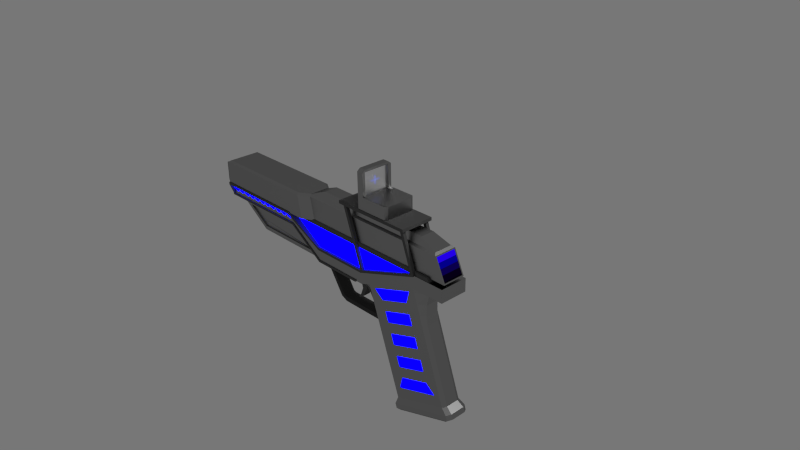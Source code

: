 # Source: Pistol.blend  (saved by Blender 2.78.0; exported with 4.5.12 LTS)
import bpy
from mathutils import Matrix  # noqa: F401  (used for matrix-valued properties, if any)

bpy.ops.wm.read_factory_settings(use_empty=True)
scene = bpy.context.scene
scene.name = 'Scene'

# ---- collections
col_collection_1 = bpy.data.collections.new('Collection 1'); scene.collection.children.link(col_collection_1)

# ---- materials (node trees are filled in below, after node groups)
mat_trigger = bpy.data.materials.new('Trigger')
mat_trigger.alpha_threshold = 0.0
mat_trigger.roughness = 0.5
mat_trigger_guard = bpy.data.materials.new('Trigger Guard')
mat_trigger_guard.alpha_threshold = 0.0
mat_trigger_guard.roughness = 0.5
mat_power_1 = bpy.data.materials.new('Power 1')
mat_power_1.alpha_threshold = 0.0
mat_power_1.roughness = 0.5
mat_power_2 = bpy.data.materials.new('Power 2')
mat_power_2.alpha_threshold = 0.0
mat_power_2.roughness = 0.5
mat_power_3 = bpy.data.materials.new('Power 3')
mat_power_3.alpha_threshold = 0.0
mat_power_3.roughness = 0.5
mat_power_4 = bpy.data.materials.new('Power 4')
mat_power_4.alpha_threshold = 0.0
mat_power_4.roughness = 0.5
mat_light = bpy.data.materials.new('Light')
mat_light.alpha_threshold = 0.0
mat_light.roughness = 0.5
mat_glow = bpy.data.materials.new('Glow')
mat_glow.alpha_threshold = 0.0
mat_glow.roughness = 0.5
mat_gunmetal = bpy.data.materials.new('GunMetal')
mat_gunmetal.alpha_threshold = 0.0
mat_gunmetal.roughness = 0.5
mat_glass_sight = bpy.data.materials.new('Glass Sight')
mat_glass_sight.alpha_threshold = 0.0
mat_glass_sight.roughness = 0.5
mat_material_008 = bpy.data.materials.new('Material.008')
mat_material_008.alpha_threshold = 0.0
mat_material_008.roughness = 0.5

# ---- material node trees
mat_trigger.use_nodes = True; mat_trigger.node_tree.nodes.clear()
_N = mat_trigger.node_tree.nodes; _L = mat_trigger.node_tree.links
n0 = _N.new('ShaderNodeOutputMaterial'); n0.name = 'Material Output'; n0.location = (300, 300)
n1 = _N.new('ShaderNodeBsdfDiffuse'); n1.name = 'Diffuse BSDF'; n1.location = (10, 300)
n1.inputs[0].default_value = (0.0985, 0.0985, 0.0985, 1.0)
_L.new(n1.outputs[0], n0.inputs[0])
n0.is_active_output = True
mat_trigger_guard.use_nodes = True; mat_trigger_guard.node_tree.nodes.clear()
_N = mat_trigger_guard.node_tree.nodes; _L = mat_trigger_guard.node_tree.links
n0 = _N.new('ShaderNodeOutputMaterial'); n0.name = 'Material Output'; n0.location = (300, 300)
n1 = _N.new('ShaderNodeBsdfDiffuse'); n1.name = 'Diffuse BSDF'; n1.location = (10, 300)
n1.inputs[0].default_value = (0.04955, 0.04955, 0.04955, 1.0)
_L.new(n1.outputs[0], n0.inputs[0])
n0.is_active_output = True
mat_power_1.use_nodes = True; mat_power_1.node_tree.nodes.clear()
_N = mat_power_1.node_tree.nodes; _L = mat_power_1.node_tree.links
n0 = _N.new('ShaderNodeOutputMaterial'); n0.name = 'Material Output'; n0.location = (300, 300)
n1 = _N.new('ShaderNodeEmission'); n1.name = 'Emission'; n1.location = (10, 300)
n1.inputs[0].default_value = (0.001559, 0.0, 0.007193, 1.0)
_L.new(n1.outputs[0], n0.inputs[0])
n0.is_active_output = True
mat_power_2.use_nodes = True; mat_power_2.node_tree.nodes.clear()
_N = mat_power_2.node_tree.nodes; _L = mat_power_2.node_tree.links
n0 = _N.new('ShaderNodeOutputMaterial'); n0.name = 'Material Output'; n0.location = (300, 300)
n1 = _N.new('ShaderNodeEmission'); n1.name = 'Emission'; n1.location = (10, 300)
n1.inputs[0].default_value = (0.003202, 0.0, 0.06998, 1.0)
_L.new(n1.outputs[0], n0.inputs[0])
n0.is_active_output = True
mat_power_3.use_nodes = True; mat_power_3.node_tree.nodes.clear()
_N = mat_power_3.node_tree.nodes; _L = mat_power_3.node_tree.links
n0 = _N.new('ShaderNodeOutputMaterial'); n0.name = 'Material Output'; n0.location = (300, 300)
n1 = _N.new('ShaderNodeEmission'); n1.name = 'Emission'; n1.location = (10, 300)
n1.inputs[0].default_value = (0.00085, 0.0, 0.2529, 1.0)
_L.new(n1.outputs[0], n0.inputs[0])
n0.is_active_output = True
mat_power_4.use_nodes = True; mat_power_4.node_tree.nodes.clear()
_N = mat_power_4.node_tree.nodes; _L = mat_power_4.node_tree.links
n0 = _N.new('ShaderNodeOutputMaterial'); n0.name = 'Material Output'; n0.location = (300, 300)
n1 = _N.new('ShaderNodeEmission'); n1.name = 'Emission'; n1.location = (10, 300)
n1.inputs[0].default_value = (0.0169, 0.0, 0.8, 1.0)
_L.new(n1.outputs[0], n0.inputs[0])
n0.is_active_output = True
mat_light.use_nodes = True; mat_light.node_tree.nodes.clear()
_N = mat_light.node_tree.nodes; _L = mat_light.node_tree.links
n0 = _N.new('ShaderNodeOutputMaterial'); n0.name = 'Material Output'; n0.location = (300, 300)
n1 = _N.new('ShaderNodeEmission'); n1.name = 'Emission'; n1.location = (10, 300)
n1.inputs[0].default_value = (0.8, 0.8, 0.8, 1.0)
n1.inputs[1].default_value = 10.0
_L.new(n1.outputs[0], n0.inputs[0])
n0.is_active_output = True
mat_glow.use_nodes = True; mat_glow.node_tree.nodes.clear()
_N = mat_glow.node_tree.nodes; _L = mat_glow.node_tree.links
n0 = _N.new('ShaderNodeOutputMaterial'); n0.name = 'Material Output'; n0.location = (300, 300)
n1 = _N.new('ShaderNodeEmission'); n1.name = 'Emission'; n1.location = (10, 300)
n1.inputs[0].default_value = (0.0002983, 0.0, 0.8, 1.0)
n1.inputs[1].default_value = 10.2
_L.new(n1.outputs[0], n0.inputs[0])
n0.is_active_output = True
mat_gunmetal.use_nodes = True; mat_gunmetal.node_tree.nodes.clear()
_N = mat_gunmetal.node_tree.nodes; _L = mat_gunmetal.node_tree.links
n0 = _N.new('ShaderNodeOutputMaterial'); n0.name = 'Material Output'; n0.location = (300, 300)
n1 = _N.new('ShaderNodeBsdfAnisotropic'); n1.name = 'Glossy BSDF'; n1.location = (10, 300)
n1.distribution = 'ASHIKHMIN_SHIRLEY'
n1.inputs[0].default_value = (0.3931, 0.3931, 0.3931, 1.0)
n1.inputs[1].default_value = 0.4201
_L.new(n1.outputs[0], n0.inputs[0])
n0.is_active_output = True
mat_glass_sight.use_nodes = True; mat_glass_sight.node_tree.nodes.clear()
_N = mat_glass_sight.node_tree.nodes; _L = mat_glass_sight.node_tree.links
n0 = _N.new('ShaderNodeOutputMaterial'); n0.name = 'Material Output'; n0.location = (300, 300)
n1 = _N.new('ShaderNodeBsdfGlass'); n1.name = 'Glass BSDF'; n1.location = (100, 300)
n1.distribution = 'BECKMANN'
n1.inputs[1].default_value = 0.378
n1.inputs[2].default_value = 1.45
_L.new(n1.outputs[0], n0.inputs[0])
n0.is_active_output = True
mat_material_008.use_nodes = True; mat_material_008.node_tree.nodes.clear()
_N = mat_material_008.node_tree.nodes; _L = mat_material_008.node_tree.links
n0 = _N.new('ShaderNodeOutputMaterial'); n0.name = 'Material Output'; n0.location = (300, 300)
n1 = _N.new('ShaderNodeEmission'); n1.name = 'Emission'; n1.location = (110, 300)
n1.inputs[0].default_value = (0.1719, 0.2111, 0.686, 1.0)
_L.new(n1.outputs[0], n0.inputs[0])
n0.is_active_output = True

# ---- world
world_world = bpy.data.worlds.new('World'); scene.world = world_world
world_world.color = (0.1845, 0.1845, 0.1845)
world_world.use_sun_shadow = False
world_world.sun_shadow_jitter_overblur = 0.0
world_world.cycles.sampling_method = 'NONE'
world_world.cycles.sample_map_resolution = 256

# ---- cameras
cam_camera = bpy.data.cameras.new('Camera')
cam_camera.clip_end = 100.0
cam_camera.lens = 35.0
cam_camera.sensor_width = 32.0
cam_camera.sensor_height = 18.0
cam_camera.ortho_scale = 7.314
cam_camera.dof.focus_distance = 0.0

# ---- lights
light_lamp = bpy.data.lights.new('Lamp', 'SUN')
light_lamp.transmission_factor = 0.0
light_lamp.cutoff_distance = 30.0
light_lamp.angle = 0.1993
light_lamp.energy = 1.0
light_lamp.shadow_buffer_clip_start = 1.001
light_lamp.shadow_soft_size = 0.1
light_lamp.shadow_cascade_max_distance = 1000.0
light_lamp.cycles.use_multiple_importance_sampling = False

# ---- meshes
me_cube = bpy.data.meshes.new('Cube')
me_cube.from_pydata([(-1.0, -0.8811, -0.8811), (-1.0, -0.8811, 0.8811), (-1.0, 0.8811, -0.8811), (-1.0, 0.8811, 0.8811), (1.0, -0.8346, -0.8346), (1.0, -0.8346, 0.8346), (1.0, 0.8346, -0.8346), (1.0, 0.8346, 0.8346), (-1.0, -0.9534, -0.9534), (-1.0, -0.9534, 0.9534), (-1.0, 0.9534, 0.9534), (-1.0, 0.9534, -0.9534), (1.0, 1.0, 1.0), (1.0, 1.0, -1.0), (1.0, -1.0, 1.0), (1.0, -1.0, -1.0), (-1.0, -1.0, -1.0), (-1.0, -1.0, 1.0), (-1.0, 1.0, 1.0), (-1.0, 1.0, -1.0), (-1.0, -0.8346, -0.8346), (-1.0, -0.8346, 0.8346), (-1.0, 0.8346, 0.8346), (-1.0, 0.8346, -0.8346)], [], [(23, 6, 7, 22), (18, 12, 13, 19), (23, 20, 4, 6), (14, 17, 16, 15), (16, 19, 13, 15), (14, 12, 18, 17), (1, 0, 8, 9), (3, 1, 9, 10), (2, 3, 10, 11), (0, 2, 11, 8), (7, 6, 13, 12), (5, 7, 12, 14), (4, 5, 14, 15), (6, 4, 15, 13), (21, 22, 7, 5), (20, 21, 5, 4), (9, 8, 16, 17), (10, 9, 17, 18), (11, 10, 18, 19), (8, 11, 19, 16), (0, 1, 21, 20), (1, 3, 22, 21), (3, 2, 23, 22), (2, 0, 20, 23)])
me_cube.materials.append(mat_trigger)
me_cube.use_remesh_preserve_volume = False
me_cube.use_remesh_preserve_attributes = False
me_cube.use_mirror_vertex_groups = False
me_cube.update()
me_cube_020 = bpy.data.meshes.new('Cube.020')
me_cube_020.from_pydata([(-2.098, -1.0, -1.398), (-1.0, -1.0, 1.0), (-2.098, 1.0, -1.398), (-1.0, 1.0, 1.0), (-1.089, -1.0, -1.757), (1.0, -1.0, 1.0), (-1.089, 1.0, -1.757), (1.0, 1.0, 1.0), (-0.9436, -1.0, 5.979), (-0.9436, 1.0, 5.979), (1.87, 1.0, 6.782), (1.87, -1.0, 6.782), (-3.122, -1.0, 9.305), (-3.122, 1.0, 9.305), (1.918, 1.0, 10.91), (1.918, -1.0, 10.91), (-10.61, -1.0, 13.71), (-10.61, 1.0, 13.71), (5.33, 1.0, 19.27), (5.33, -1.0, 19.27), (-19.24, -1.0, 14.03), (-19.24, 1.0, 14.03), (11.83, 1.0, 25.07), (11.83, -1.0, 25.07)], [], [(1, 3, 2, 0), (3, 7, 6, 2), (7, 5, 4, 6), (5, 1, 0, 4), (0, 2, 6, 4), (3, 1, 8, 9), (11, 10, 14, 15), (1, 5, 11, 8), (7, 3, 9, 10), (5, 7, 10, 11), (12, 15, 19, 16), (9, 8, 12, 13), (8, 11, 15, 12), (10, 9, 13, 14), (19, 18, 22, 23), (14, 13, 17, 18), (15, 14, 18, 19), (13, 12, 16, 17), (23, 22, 21, 20), (17, 16, 20, 21), (16, 19, 23, 20), (18, 17, 21, 22)])
me_cube_020.materials.append(mat_trigger)
me_cube_020.use_remesh_preserve_volume = False
me_cube_020.use_remesh_preserve_attributes = False
me_cube_020.use_mirror_vertex_groups = False
me_cube_020.update()
me_cube_019 = bpy.data.meshes.new('Cube.019')
me_cube_019.from_pydata([(-1.0, -1.0, -1.0), (-1.0, -1.0, 1.0), (-1.0, 1.0, -1.0), (-1.0, 1.0, 1.0), (1.0, -1.0, -1.0), (1.0, -1.0, 1.0), (1.0, 1.0, -1.0), (1.0, 1.0, 1.0), (-1.0, 1.0, -15.74), (-1.0, -1.0, -15.74), (1.0, 1.0, -15.74), (1.0, -1.0, -15.74), (0.6881, 1.0, -18.41), (0.6881, -1.0, -18.41), (1.764, 1.0, -16.73), (1.764, -1.0, -16.73), (20.63, 1.0, -31.14), (20.63, -1.0, -31.14), (21.71, 1.0, -29.45), (21.71, -1.0, -29.45)], [], [(1, 3, 2, 0), (3, 7, 6, 2), (7, 5, 4, 6), (5, 1, 0, 4), (2, 6, 10, 8), (5, 7, 3, 1), (11, 9, 13, 15), (4, 0, 9, 11), (6, 4, 11, 10), (0, 2, 8, 9), (14, 15, 19, 18), (8, 10, 14, 12), (10, 11, 15, 14), (9, 8, 12, 13), (17, 16, 18, 19), (13, 12, 16, 17), (15, 13, 17, 19), (12, 14, 18, 16)])
me_cube_019.materials.append(mat_trigger_guard)
me_cube_019.use_remesh_preserve_volume = False
me_cube_019.use_remesh_preserve_attributes = False
me_cube_019.use_mirror_vertex_groups = False
me_cube_019.update()
me_cube_018 = bpy.data.meshes.new('Cube.018')
me_cube_018.from_pydata([(-0.07236, -1.0, -1.0), (-0.07236, -1.0, 1.0), (-0.07236, 1.0, -1.0), (-0.07236, 1.0, 1.0), (1.0, -1.0, -1.0), (1.0, -1.0, 1.0), (1.0, 1.0, -1.0), (1.0, 1.0, 1.0)], [], [(1, 3, 2, 0), (3, 7, 6, 2), (7, 5, 4, 6), (5, 1, 0, 4), (0, 2, 6, 4), (5, 7, 3, 1)])
me_cube_018.materials.append(mat_power_1)
me_cube_018.use_remesh_preserve_volume = False
me_cube_018.use_remesh_preserve_attributes = False
me_cube_018.use_mirror_vertex_groups = False
me_cube_018.update()
me_cube_017 = bpy.data.meshes.new('Cube.017')
me_cube_017.from_pydata([(-1.0, -1.0, -1.0), (-1.0, -1.0, 1.0), (-1.0, 1.0, -1.0), (-1.0, 1.0, 1.0), (1.0, -1.0, -1.0), (1.0, -1.0, 1.0), (1.0, 1.0, -1.0), (1.0, 1.0, 1.0)], [], [(1, 3, 2, 0), (3, 7, 6, 2), (7, 5, 4, 6), (5, 1, 0, 4), (0, 2, 6, 4), (5, 7, 3, 1)])
me_cube_017.materials.append(mat_power_2)
me_cube_017.use_remesh_preserve_volume = False
me_cube_017.use_remesh_preserve_attributes = False
me_cube_017.use_mirror_vertex_groups = False
me_cube_017.update()
me_cube_015 = bpy.data.meshes.new('Cube.015')
me_cube_015.from_pydata([(-1.0, -1.0, -1.0), (-1.0, -1.0, 1.0), (-1.0, 1.0, -1.0), (-1.0, 1.0, 1.0), (1.0, -1.0, -1.0), (1.0, -1.0, 1.0), (1.0, 1.0, -1.0), (1.0, 1.0, 1.0)], [], [(1, 3, 2, 0), (3, 7, 6, 2), (7, 5, 4, 6), (5, 1, 0, 4), (0, 2, 6, 4), (5, 7, 3, 1)])
me_cube_015.materials.append(mat_power_3)
me_cube_015.use_remesh_preserve_volume = False
me_cube_015.use_remesh_preserve_attributes = False
me_cube_015.use_mirror_vertex_groups = False
me_cube_015.update()
me_cube_012 = bpy.data.meshes.new('Cube.012')
me_cube_012.from_pydata([(-1.0, -1.0, -1.0), (-1.0, -1.0, 1.0), (-1.0, 1.0, -1.0), (-1.0, 1.0, 1.0), (1.0, -1.0, -1.0), (1.0, -1.0, 1.0), (1.0, 1.0, -1.0), (1.0, 1.0, 1.0)], [], [(1, 3, 2, 0), (3, 7, 6, 2), (7, 5, 4, 6), (5, 1, 0, 4), (0, 2, 6, 4), (5, 7, 3, 1)])
me_cube_012.materials.append(mat_power_4)
me_cube_012.use_remesh_preserve_volume = False
me_cube_012.use_remesh_preserve_attributes = False
me_cube_012.use_mirror_vertex_groups = False
me_cube_012.update()
me_cube_011 = bpy.data.meshes.new('Cube.011')
me_cube_011.from_pydata([(-0.3441, -1.0, -0.2131), (-0.544, -1.0, 0.904), (-0.3441, 1.0, -0.2131), (-0.544, 1.0, 0.904), (-0.1435, -1.0, -0.1727), (-0.3434, -1.0, 0.9443), (-0.1435, 1.0, -0.1727), (-0.3434, 1.0, 0.9443)], [], [(1, 3, 2, 0), (3, 7, 6, 2), (7, 5, 4, 6), (5, 1, 0, 4), (0, 2, 6, 4), (5, 7, 3, 1)])
me_cube_011.materials.append(mat_light)
me_cube_011.use_remesh_preserve_volume = False
me_cube_011.use_remesh_preserve_attributes = False
me_cube_011.use_mirror_vertex_groups = False
me_cube_011.update()
me_cube_010 = bpy.data.meshes.new('Cube.010')
me_cube_010.from_pydata([(-1.0, -1.0, -1.0), (-0.9106, -0.9106, 1.879), (-1.0, 1.0, -1.0), (-0.9106, 0.9106, 1.879), (0.9217, -1.0, -1.0), (0.8323, -0.9106, 1.879), (0.9217, 1.0, -1.0), (0.8323, 0.9106, 1.879), (0.9714, 1.1, 1.55), (0.9714, 1.1, -1.0), (0.9714, -1.1, 1.55), (0.9714, -1.1, -1.0), (1.104, 1.1, 1.55), (1.133, 1.1, -1.0), (1.104, -1.1, 1.55), (1.133, -1.1, -1.0), (-1.0, -1.0, 1.55), (-1.0, 1.0, 1.55), (0.9217, 1.0, 1.55), (0.9217, -1.0, 1.55)], [], [(16, 17, 2, 0), (17, 18, 6, 2), (19, 4, 11, 10), (19, 16, 0, 4), (0, 2, 6, 4), (5, 7, 3, 1), (11, 9, 13, 15), (4, 6, 9, 11), (18, 19, 10, 8), (6, 18, 8, 9), (12, 14, 15, 13), (8, 10, 14, 12), (10, 11, 15, 14), (9, 8, 12, 13), (1, 3, 17, 16), (3, 7, 18, 17), (7, 5, 19, 18), (5, 1, 16, 19)])
me_cube_010.materials.append(mat_trigger)
me_cube_010.use_remesh_preserve_volume = False
me_cube_010.use_remesh_preserve_attributes = False
me_cube_010.use_mirror_vertex_groups = False
me_cube_010.update()
me_cube_009 = bpy.data.meshes.new('Cube.009')
me_cube_009.from_pydata([(-1.0, -1.0, -1.0), (-1.0, -1.0, 1.0), (-1.0, 1.0, -1.0), (-1.0, 1.0, 1.0), (1.0, -1.0, -1.0), (1.0, -1.0, 1.0), (1.0, 1.0, -1.0), (1.0, 1.0, 1.0)], [], [(1, 3, 2, 0), (3, 7, 6, 2), (7, 5, 4, 6), (5, 1, 0, 4), (0, 2, 6, 4), (5, 7, 3, 1)])
me_cube_009.materials.append(mat_trigger)
me_cube_009.use_remesh_preserve_volume = False
me_cube_009.use_remesh_preserve_attributes = False
me_cube_009.use_mirror_vertex_groups = False
me_cube_009.update()
me_cube_008 = bpy.data.meshes.new('Cube.008')
me_cube_008.from_pydata([(-15.42, -1.775, 0.2545), (-15.93, -2.262, 1.217), (-15.42, -1.445, 0.4216), (-15.93, -1.932, 1.384), (-15.09, -1.846, 0.3943), (-15.59, -2.333, 1.357), (-15.09, -1.516, 0.5614), (-15.59, -2.003, 1.524), (-16.0, -2.331, 1.354), (-16.0, -2.001, 1.521), (-15.66, -2.072, 1.585), (-15.66, -2.402, 1.493), (-14.29, -1.775, 0.2545), (-14.8, -2.262, 1.217), (-14.29, -1.445, 0.4216), (-14.8, -1.932, 1.384), (-13.96, -1.846, 0.3943), (-14.46, -2.333, 1.357), (-13.96, -1.516, 0.5614), (-14.46, -2.003, 1.524), (-14.87, -2.331, 1.354), (-14.87, -2.001, 1.521), (-14.53, -2.072, 1.585), (-14.53, -2.402, 1.493), (-13.1, -1.775, 0.2545), (-13.6, -2.262, 1.217), (-13.1, -1.445, 0.4216), (-13.6, -1.932, 1.384), (-12.76, -1.846, 0.3943), (-13.26, -2.333, 1.357), (-12.76, -1.516, 0.5614), (-13.26, -2.003, 1.524), (-13.67, -2.331, 1.354), (-13.67, -2.001, 1.521), (-13.34, -2.072, 1.585), (-13.34, -2.402, 1.493), (-11.93, -1.775, 0.2545), (-12.43, -2.262, 1.217), (-11.93, -1.445, 0.4216), (-12.43, -1.932, 1.384), (-11.59, -1.846, 0.3943), (-12.09, -2.333, 1.357), (-11.59, -1.516, 0.5614), (-12.09, -2.003, 1.524), (-12.5, -2.331, 1.354), (-12.5, -2.001, 1.521), (-12.17, -2.072, 1.585), (-12.17, -2.402, 1.493), (-10.79, -1.775, 0.2545), (-11.3, -2.262, 1.217), (-10.79, -1.445, 0.4216), (-11.3, -1.932, 1.384), (-10.46, -1.846, 0.3943), (-10.96, -2.333, 1.357), (-10.46, -1.516, 0.5614), (-10.96, -2.003, 1.524), (-11.37, -2.331, 1.354), (-11.37, -2.001, 1.521), (-11.04, -2.072, 1.585), (-11.04, -2.402, 1.493), (-9.598, -1.775, 0.2545), (-10.1, -2.262, 1.217), (-9.598, -1.445, 0.4216), (-10.1, -1.932, 1.384), (-9.263, -1.846, 0.3943), (-9.768, -2.333, 1.357), (-9.263, -1.516, 0.5614), (-9.768, -2.003, 1.524), (-10.17, -2.331, 1.354), (-10.17, -2.001, 1.521), (-9.839, -2.072, 1.585), (-9.839, -2.402, 1.493), (-8.48, -1.775, 0.2545), (-8.985, -2.262, 1.217), (-8.48, -1.445, 0.4216), (-8.985, -1.932, 1.384), (-8.145, -1.846, 0.3943), (-8.65, -2.333, 1.357), (-8.145, -1.516, 0.5614), (-8.65, -2.003, 1.524), (-9.056, -2.331, 1.354), (-9.056, -2.001, 1.521), (-8.721, -2.072, 1.585), (-8.721, -2.402, 1.493), (-7.349, -1.775, 0.2545), (-7.854, -2.262, 1.217), (-7.349, -1.445, 0.4216), (-7.854, -1.932, 1.384), (-7.014, -1.846, 0.3943), (-7.519, -2.333, 1.357), (-7.014, -1.516, 0.5614), (-7.519, -2.003, 1.524), (-7.925, -2.331, 1.354), (-7.925, -2.001, 1.521), (-7.59, -2.072, 1.585), (-7.59, -2.402, 1.493), (-6.153, -1.775, 0.2545), (-6.658, -2.262, 1.217), (-6.153, -1.445, 0.4216), (-6.658, -1.932, 1.384), (-5.818, -1.846, 0.3943), (-6.323, -2.333, 1.357), (-5.818, -1.516, 0.5614), (-6.323, -2.003, 1.524), (-6.729, -2.331, 1.354), (-6.729, -2.001, 1.521), (-6.394, -2.072, 1.585), (-6.394, -2.402, 1.493), (-4.983, -1.775, 0.2545), (-5.488, -2.262, 1.217), (-4.983, -1.445, 0.4216), (-5.488, -1.932, 1.384), (-4.648, -1.846, 0.3943), (-5.153, -2.333, 1.357), (-4.648, -1.516, 0.5614), (-5.153, -2.003, 1.524), (-5.559, -2.331, 1.354), (-5.559, -2.001, 1.521), (-5.224, -2.072, 1.585), (-5.224, -2.402, 1.493), (-3.852, -1.775, 0.2545), (-4.357, -2.262, 1.217), (-3.852, -1.445, 0.4216), (-4.357, -1.932, 1.384), (-3.517, -1.846, 0.3943), (-4.022, -2.333, 1.357), (-3.517, -1.516, 0.5614), (-4.022, -2.003, 1.524), (-4.428, -2.331, 1.354), (-4.428, -2.001, 1.521), (-4.093, -2.072, 1.585), (-4.093, -2.402, 1.493)], [], [(1, 3, 2, 0), (3, 7, 6, 2), (7, 5, 4, 6), (5, 1, 0, 4), (0, 2, 6, 4), (3, 1, 8, 9), (11, 10, 9, 8), (1, 5, 11, 8), (7, 3, 9, 10), (5, 7, 10, 11), (13, 15, 14, 12), (15, 19, 18, 14), (19, 17, 16, 18), (17, 13, 12, 16), (12, 14, 18, 16), (15, 13, 20, 21), (23, 22, 21, 20), (13, 17, 23, 20), (19, 15, 21, 22), (17, 19, 22, 23), (25, 27, 26, 24), (27, 31, 30, 26), (31, 29, 28, 30), (29, 25, 24, 28), (24, 26, 30, 28), (27, 25, 32, 33), (35, 34, 33, 32), (25, 29, 35, 32), (31, 27, 33, 34), (29, 31, 34, 35), (37, 39, 38, 36), (39, 43, 42, 38), (43, 41, 40, 42), (41, 37, 36, 40), (36, 38, 42, 40), (39, 37, 44, 45), (47, 46, 45, 44), (37, 41, 47, 44), (43, 39, 45, 46), (41, 43, 46, 47), (49, 51, 50, 48), (51, 55, 54, 50), (55, 53, 52, 54), (53, 49, 48, 52), (48, 50, 54, 52), (51, 49, 56, 57), (59, 58, 57, 56), (49, 53, 59, 56), (55, 51, 57, 58), (53, 55, 58, 59), (61, 63, 62, 60), (63, 67, 66, 62), (67, 65, 64, 66), (65, 61, 60, 64), (60, 62, 66, 64), (63, 61, 68, 69), (71, 70, 69, 68), (61, 65, 71, 68), (67, 63, 69, 70), (65, 67, 70, 71), (73, 75, 74, 72), (75, 79, 78, 74), (79, 77, 76, 78), (77, 73, 72, 76), (72, 74, 78, 76), (75, 73, 80, 81), (83, 82, 81, 80), (73, 77, 83, 80), (79, 75, 81, 82), (77, 79, 82, 83), (85, 87, 86, 84), (87, 91, 90, 86), (91, 89, 88, 90), (89, 85, 84, 88), (84, 86, 90, 88), (87, 85, 92, 93), (95, 94, 93, 92), (85, 89, 95, 92), (91, 87, 93, 94), (89, 91, 94, 95), (97, 99, 98, 96), (99, 103, 102, 98), (103, 101, 100, 102), (101, 97, 96, 100), (96, 98, 102, 100), (99, 97, 104, 105), (107, 106, 105, 104), (97, 101, 107, 104), (103, 99, 105, 106), (101, 103, 106, 107), (109, 111, 110, 108), (111, 115, 114, 110), (115, 113, 112, 114), (113, 109, 108, 112), (108, 110, 114, 112), (111, 109, 116, 117), (119, 118, 117, 116), (109, 113, 119, 116), (115, 111, 117, 118), (113, 115, 118, 119), (121, 123, 122, 120), (123, 127, 126, 122), (127, 125, 124, 126), (125, 121, 120, 124), (120, 122, 126, 124), (123, 121, 128, 129), (131, 130, 129, 128), (121, 125, 131, 128), (127, 123, 129, 130), (125, 127, 130, 131)])
me_cube_008.materials.append(mat_glow)
me_cube_008.use_remesh_preserve_volume = False
me_cube_008.use_remesh_preserve_attributes = False
me_cube_008.use_mirror_vertex_groups = False
me_cube_008.update()
me_cube_001 = bpy.data.meshes.new('Cube.001')
me_cube_001.from_pydata([(-17.47, -0.9064, -0.3353), (-17.47, -0.9064, 0.3353), (-17.47, 0.9064, -0.3353), (-17.47, 0.9064, 0.3353), (7.866, -0.8609, -0.873), (6.046, -0.5959, 1.771), (7.866, 0.8609, -0.873), (6.046, 0.5959, 1.771), (-4.812, 0.5959, 1.771), (-5.92, 1.0, -1.0), (-4.812, -0.5959, 1.771), (-5.92, -1.0, -1.0), (-6.885, 1.571, -1.0), (-7.3, -1.365, 1.147), (-7.3, 1.365, 1.147), (-6.885, -1.571, -1.0), (-17.18, -1.571, -1.0), (-16.97, -1.365, 1.147), (-16.97, 1.365, 1.147), (-17.18, 1.571, -1.0), (-17.57, -1.419, -0.8479), (-17.57, -1.419, 0.8479), (-17.57, 1.419, 0.8479), (-17.57, 1.419, -0.8479), (-17.57, -0.9986, -0.4275), (-17.57, -0.9986, 0.4275), (-17.57, 0.9986, 0.4275), (-17.57, 0.9986, -0.4275), (2.535, -0.9064, -0.3353), (2.535, -0.9064, 0.3353), (2.535, 0.9064, 0.3353), (2.535, 0.9064, -0.3353), (-17.18, -1.571, 1.0), (-17.18, 1.571, 1.0), (-6.31, 1.0, 1.0), (7.084, 0.8609, 0.873), (7.084, -0.8609, 0.873), (-7.242, -1.571, 1.0), (-7.242, 1.571, 1.0), (-6.31, -1.0, 1.0), (7.808, 1.0, 1.0), (8.704, 1.0, -1.0), (7.808, -1.0, 1.0), (8.704, -1.0, -1.0), (7.849, 0.9013, 0.9099), (8.664, 0.9013, -0.9099), (7.849, -0.9013, 0.9099), (8.664, -0.9013, -0.9099), (-6.368, 0.7936, 1.147), (-6.368, -0.7936, 1.147), (7.602, 0.7936, 1.147), (7.602, -0.7936, 1.147)], [], [(1, 3, 30, 29), (34, 40, 41, 9), (35, 36, 4, 6), (37, 32, 16, 15), (11, 9, 41, 43), (13, 14, 18, 17), (5, 7, 8, 10), (15, 12, 9, 11), (42, 39, 11, 43), (38, 34, 9, 12), (33, 38, 12, 19), (16, 19, 12, 15), (49, 48, 14, 13), (39, 37, 15, 11), (21, 20, 16, 32), (22, 21, 32, 33), (23, 22, 33, 19), (20, 23, 19, 16), (25, 24, 20, 21), (26, 25, 21, 22), (27, 26, 22, 23), (24, 27, 23, 20), (1, 0, 24, 25), (3, 1, 25, 26), (2, 3, 26, 27), (0, 2, 27, 24), (29, 30, 31, 28), (3, 2, 31, 30), (0, 1, 29, 28), (2, 0, 28, 31), (17, 18, 33, 32), (48, 50, 40, 34), (50, 51, 42, 40), (13, 17, 32, 37), (14, 48, 34, 38), (51, 49, 39, 42), (49, 13, 37, 39), (18, 14, 38, 33), (44, 45, 41, 40), (46, 44, 40, 42), (47, 46, 42, 43), (45, 47, 43, 41), (35, 6, 45, 44), (36, 35, 44, 46), (4, 36, 46, 47), (6, 4, 47, 45), (10, 8, 48, 49), (8, 7, 50, 48), (7, 5, 51, 50), (5, 10, 49, 51)])
me_cube_001.materials.append(mat_gunmetal)
me_cube_001.use_remesh_preserve_volume = False
me_cube_001.use_remesh_preserve_attributes = False
me_cube_001.use_mirror_vertex_groups = False
me_cube_001.update()
me_cube_007 = bpy.data.meshes.new('Cube.007')
me_cube_007.from_pydata([(-37.76, -8.649, -4.468), (-37.76, -8.649, -3.289), (-37.76, -5.347, -4.468), (-37.76, -5.347, -3.289), (-19.99, -6.766, -16.07), (-19.99, -6.766, -14.89), (-19.99, -5.347, -16.07), (-19.99, -5.347, -14.89), (7.352, -5.347, -14.89), (7.352, -5.347, -16.07), (7.352, -6.766, -14.89), (7.352, -6.766, -16.07), (38.27, -5.347, -4.302), (38.27, -5.347, -5.48), (38.27, -6.766, -4.302), (38.27, -6.766, -5.48), (8.785, -6.766, -15.58), (8.785, -6.766, -14.4), (8.785, -5.347, -14.4), (8.785, -5.347, -15.58), (36.86, -6.766, -5.966), (36.86, -5.347, -4.787), (36.86, -6.766, -4.787), (36.86, -5.347, -5.966), (32.44, -5.347, 12.72), (32.44, -6.766, 12.72), (31.03, -5.347, 12.23), (31.03, -6.766, 12.23), (-1.989, -5.347, 12.37), (-1.989, -6.766, 12.37), (-0.5556, -6.766, 12.86), (-0.5556, -5.347, 12.86), (-83.45, -8.649, -4.468), (-83.45, -8.649, -3.289), (-83.45, -5.347, -3.289), (-83.45, -5.347, -4.468), (-82.35, -5.347, -4.468), (-82.35, -5.347, -3.289), (-82.35, -8.649, -3.289), (-82.35, -8.649, -4.468), (-83.45, -5.347, -9.141), (-83.45, -6.766, -9.141), (-82.35, -5.347, -9.141), (-82.35, -6.766, -9.141), (-83.45, -5.347, -10.11), (-83.45, -6.766, -10.11), (-82.35, -5.347, -10.11), (-82.35, -6.766, -10.11), (-37.64, -6.766, -9.141), (-37.64, -5.347, -9.141), (-37.64, -6.766, -10.11), (-37.64, -5.347, -10.11), (-19.92, -6.766, -20.82), (-19.92, -5.347, -20.82), (-19.92, -6.766, -21.8), (-19.92, -5.347, -21.8), (3.759, -6.766, -20.82), (3.759, -5.347, -20.82), (3.759, -6.766, -21.8), (3.759, -5.347, -21.8), (6.167, -5.815, -19.52), (6.167, -4.396, -19.52), (6.167, -5.815, -20.49), (6.167, -4.396, -20.49)], [], [(37, 36, 35, 34), (3, 7, 6, 2), (7, 5, 10, 8), (5, 1, 0, 4), (0, 2, 6, 4), (5, 7, 3, 1), (22, 20, 15, 14), (6, 7, 8, 9), (5, 4, 11, 10), (4, 6, 9, 11), (12, 14, 15, 13), (23, 21, 12, 13), (20, 23, 13, 15), (14, 12, 24, 25), (17, 18, 31, 30), (11, 9, 19, 16), (9, 8, 18, 19), (10, 11, 16, 17), (18, 17, 22, 21), (16, 19, 23, 20), (19, 18, 21, 23), (17, 16, 20, 22), (26, 27, 25, 24), (12, 21, 26, 24), (21, 22, 27, 26), (22, 14, 25, 27), (28, 29, 30, 31), (18, 8, 28, 31), (8, 10, 29, 28), (10, 17, 30, 29), (33, 34, 35, 32), (39, 38, 33, 32), (35, 36, 42, 40), (38, 37, 34, 33), (1, 3, 37, 38), (2, 0, 39, 36), (0, 1, 38, 39), (3, 2, 36, 37), (42, 43, 48, 49), (36, 39, 43, 42), (39, 32, 41, 43), (32, 35, 40, 41), (46, 47, 45, 44), (40, 42, 46, 44), (43, 41, 45, 47), (41, 40, 44, 45), (51, 49, 53, 55), (43, 47, 50, 48), (46, 42, 49, 51), (47, 46, 51, 50), (54, 55, 59, 58), (50, 51, 55, 54), (48, 50, 54, 52), (49, 48, 52, 53), (56, 58, 62, 60), (52, 54, 58, 56), (53, 52, 56, 57), (55, 53, 57, 59), (61, 60, 62, 63), (57, 56, 60, 61), (59, 57, 61, 63), (58, 59, 63, 62)])
me_cube_007.materials.append(mat_trigger)
me_cube_007.use_remesh_preserve_volume = False
me_cube_007.use_remesh_preserve_attributes = False
me_cube_007.use_mirror_vertex_groups = False
me_cube_007.update()
me_cube_006 = bpy.data.meshes.new('Cube.006')
me_cube_006.from_pydata([(-2.894, -1.0, -1.102), (-5.81, -1.0, 0.8982), (-2.894, 1.0, -1.102), (-5.81, 1.0, 0.8982), (2.568, -1.0, -1.102), (7.887, -1.0, 0.8982), (2.568, 1.0, -1.102), (7.887, 1.0, 0.8982)], [], [(1, 3, 2, 0), (3, 7, 6, 2), (7, 5, 4, 6), (5, 1, 0, 4), (0, 2, 6, 4), (5, 7, 3, 1)])
me_cube_006.materials.append(mat_glow)
me_cube_006.use_remesh_preserve_volume = False
me_cube_006.use_remesh_preserve_attributes = False
me_cube_006.use_mirror_vertex_groups = False
me_cube_006.update()
me_cube_005 = bpy.data.meshes.new('Cube.005')
me_cube_005.from_pydata([(-2.924, -1.061, -1.464), (-4.783, -1.061, -0.1799), (-2.924, 1.061, -1.464), (-4.783, 1.061, -0.1799), (3.196, -1.061, -1.464), (1.357, -1.061, -0.1799), (3.196, 1.061, -1.464), (1.357, 1.061, -0.1799), (-3.963, -0.8702, -1.152), (-3.963, 0.8702, -1.152), (3.334, 1.061, -1.437), (3.334, -1.061, -1.437), (-4.776, -0.8702, -0.5909), (-4.776, 0.8702, -0.5909), (2.318, 1.061, -0.7283), (2.318, -1.061, -0.7283), (-4.778, 1.061, -0.3052), (-3.752, 1.061, -1.014), (-3.752, -1.061, -1.014), (-4.778, -1.061, -0.3052), (-4.851, 0.9107, -0.5679), (-3.972, 0.9107, -1.175), (-3.972, -0.9107, -1.175), (-4.851, -0.9107, -0.5679), (1.335, 0.8702, -0.5909), (2.147, 0.8702, -1.152), (2.147, -0.8702, -1.152), (1.335, -0.8702, -0.5909), (-4.925, -1.0, -0.5171), (-5.931, -1.0, 0.1782), (-3.898, 1.0, -1.226), (-3.036, 1.0, -1.822), (-5.931, 1.0, 0.1782), (1.47, 1.0, 0.1782), (3.481, 1.0, -1.226), (4.334, 1.0, -1.822), (3.481, -1.0, -1.226), (4.334, -1.0, -1.822), (1.47, -1.0, 0.1782), (-3.036, -1.0, -1.822), (-3.898, -1.0, -1.226), (-4.925, 1.0, -0.5171), (2.465, 1.0, -0.5171), (2.465, -1.0, -0.5171), (-4.721, -1.061, -0.2225), (-5.105, -1.061, -0.07942), (-3.695, 1.061, -0.9317), (-2.956, 1.061, -1.564), (-5.105, 1.061, -0.07942), (1.389, 1.061, -0.07942), (3.276, 1.061, -1.52), (3.515, 1.061, -1.564), (3.276, -1.061, -1.52), (3.515, -1.061, -1.564), (1.389, -1.061, -0.07942), (-2.956, -1.061, -1.564), (-3.695, -1.061, -0.9317), (-4.721, 1.061, -0.2225), (2.261, 1.061, -0.8107), (2.261, -1.061, -0.8107), (-3.695, -0.9419, -0.9317), (3.276, -0.9419, -1.52), (3.276, 0.9419, -1.52), (-3.695, 0.9419, -0.9317), (2.261, 0.9419, -0.8107), (-4.721, 0.9419, -0.2225), (-4.721, -0.9419, -0.2225), (2.261, -0.9419, -0.8107), (-4.783, -0.9419, -0.1799), (-2.924, 0.9419, -1.464), (-4.783, 0.9419, -0.1799), (1.357, 0.9419, -0.1799), (3.196, 0.9419, -1.464), (3.196, -0.9419, -1.464), (1.357, -0.9419, -0.1799), (-2.924, -0.9419, -1.464)], [], [(40, 30, 31, 39), (50, 6, 72, 62), (34, 36, 37, 35), (58, 50, 62, 64), (39, 31, 35, 37), (38, 33, 32, 29), (3, 7, 71, 70), (42, 43, 36, 34), (46, 57, 65, 63), (8, 12, 27, 26), (29, 32, 41, 28), (2, 46, 63, 69), (33, 38, 43, 42), (56, 0, 75, 60), (21, 20, 41, 30), (22, 21, 30, 40), (23, 22, 40, 28), (20, 23, 28, 41), (9, 13, 20, 21), (8, 9, 21, 22), (12, 8, 22, 23), (13, 12, 23, 20), (27, 24, 25, 26), (13, 9, 25, 24), (12, 13, 24, 27), (9, 8, 26, 25), (19, 45, 29, 28), (17, 47, 31, 30), (49, 48, 32, 33), (51, 10, 34, 35), (47, 51, 35, 31), (11, 53, 37, 36), (45, 54, 38, 29), (53, 55, 39, 37), (55, 18, 40, 39), (16, 17, 30, 41), (10, 14, 42, 34), (15, 11, 36, 43), (18, 19, 28, 40), (48, 16, 41, 32), (14, 49, 33, 42), (54, 15, 43, 38), (44, 1, 45, 19), (46, 2, 47, 17), (7, 3, 48, 49), (6, 50, 10, 51), (2, 6, 51, 47), (52, 4, 53, 11), (1, 5, 54, 45), (4, 0, 55, 53), (0, 56, 18, 55), (57, 46, 17, 16), (50, 58, 14, 10), (59, 52, 11, 15), (56, 44, 19, 18), (3, 57, 16, 48), (58, 7, 49, 14), (5, 59, 15, 54), (63, 62, 72, 69), (61, 60, 75, 73), (67, 66, 60, 61), (65, 64, 62, 63), (70, 71, 64, 65), (74, 68, 66, 67), (52, 59, 67, 61), (6, 2, 69, 72), (44, 56, 60, 66), (4, 52, 61, 73), (57, 3, 70, 65), (5, 1, 68, 74), (7, 58, 64, 71), (0, 4, 73, 75), (1, 44, 66, 68), (59, 5, 74, 67)])
me_cube_005.materials.append(mat_gunmetal)
me_cube_005.use_remesh_preserve_volume = False
me_cube_005.use_remesh_preserve_attributes = False
me_cube_005.use_mirror_vertex_groups = False
me_cube_005.update()
me_cube_004 = bpy.data.meshes.new('Cube.004')
me_cube_004.from_pydata([(-3.247, -1.0, -1.0), (-3.247, -1.0, 1.0), (-3.247, 1.0, -1.0), (-3.247, 1.0, 1.0), (0.5235, -1.0, -1.0), (0.5235, -1.0, 1.0), (0.5235, 1.0, -1.0), (0.5235, 1.0, 1.0), (4.702, 1.0, 4.55), (4.702, 1.0, 2.55), (4.702, -1.0, 4.55), (4.702, -1.0, 2.55), (6.778, 1.0, 4.55), (6.778, 1.0, 2.55), (6.778, -1.0, 4.55), (6.778, -1.0, 2.55), (-3.247, -0.703, 1.0), (-3.247, 0.703, 1.0), (-3.247, 0.703, -1.0), (-3.247, -0.703, -1.0), (0.5235, 0.703, 1.0), (0.5235, -0.703, 1.0), (0.5235, -0.703, -1.0), (0.5235, 0.703, -1.0), (4.702, 0.703, 4.55), (4.702, -0.703, 4.55), (4.702, -0.703, 2.55), (4.702, 0.703, 2.55), (6.778, 0.703, 4.55), (6.778, -0.703, 4.55), (6.778, -0.703, 2.55), (6.778, 0.703, 2.55), (-5.569, -1.0, 2.933), (-5.569, -1.0, 4.933), (-5.569, 0.703, 4.933), (-5.569, 1.0, 4.933), (-5.569, 1.0, 2.933), (-5.569, -0.703, 2.933), (-5.569, -0.703, 4.933), (-5.569, 0.703, 2.933), (-11.75, -1.0, 2.933), (-11.75, -1.0, 4.933), (-11.75, 0.703, 4.933), (-11.75, 1.0, 4.933), (-11.75, 1.0, 2.933), (-11.75, -0.703, 2.933), (-11.75, -0.703, 4.933), (-11.75, 0.703, 2.933)], [], [(19, 0, 32, 37), (3, 7, 6, 2), (6, 7, 8, 9), (5, 1, 0, 4), (18, 2, 6, 23), (20, 7, 3, 17), (10, 11, 15, 14), (5, 4, 11, 10), (23, 6, 9, 27), (21, 5, 10, 25), (29, 14, 15, 30), (9, 8, 12, 13), (27, 9, 13, 31), (25, 10, 14, 29), (8, 24, 28, 12), (24, 25, 29, 28), (11, 26, 30, 15), (26, 27, 31, 30), (12, 28, 31, 13), (28, 29, 30, 31), (7, 20, 24, 8), (20, 21, 25, 24), (4, 22, 26, 11), (22, 23, 27, 26), (5, 21, 16, 1), (21, 20, 17, 16), (0, 19, 22, 4), (19, 18, 23, 22), (16, 17, 34, 38), (18, 19, 37, 39), (32, 33, 41, 40), (35, 36, 44, 43), (33, 38, 46, 41), (17, 3, 35, 34), (2, 18, 39, 36), (1, 16, 38, 33), (3, 2, 36, 35), (0, 1, 33, 32), (42, 43, 44, 47), (41, 46, 45, 40), (46, 42, 47, 45), (39, 37, 45, 47), (38, 34, 42, 46), (37, 32, 40, 45), (34, 35, 43, 42), (36, 39, 47, 44)])
me_cube_004.materials.append(mat_gunmetal)
me_cube_004.use_remesh_preserve_volume = False
me_cube_004.use_remesh_preserve_attributes = False
me_cube_004.use_mirror_vertex_groups = False
me_cube_004.update()
me_cube_003 = bpy.data.meshes.new('Cube.003')
me_cube_003.from_pydata([(-1.0, -1.0, -1.0), (-1.0, -1.0, 1.0), (-1.0, 1.0, -1.0), (-1.0, 1.0, 1.0), (1.0, -1.0, -1.0), (1.0, -1.0, 1.0), (1.0, 1.0, -1.0), (1.0, 1.0, 1.0)], [], [(1, 3, 2, 0), (3, 7, 6, 2), (7, 5, 4, 6), (5, 1, 0, 4), (0, 2, 6, 4), (5, 7, 3, 1)])
me_cube_003.materials.append(mat_glow)
me_cube_003.use_remesh_preserve_volume = False
me_cube_003.use_remesh_preserve_attributes = False
me_cube_003.use_mirror_vertex_groups = False
me_cube_003.update()
me_cube_002 = bpy.data.meshes.new('Cube.002')
me_cube_002.from_pydata([(-1.147, -0.4225, -0.9485), (-1.0, -0.3682, 1.0), (-1.147, 0.4225, -0.9485), (-1.0, 0.3682, 1.0), (1.147, -0.4225, -0.9485), (1.0, -0.3682, 1.0), (1.147, 0.4225, -0.9485), (1.0, 0.3682, 1.0), (-1.0, -0.3682, -0.8513), (-1.0, 0.3682, -0.8513), (1.0, 0.3682, -0.8513), (1.0, -0.3682, -0.8513), (-1.147, -0.4225, -1.026), (-1.147, 0.4225, -1.026), (1.147, -0.4225, -1.026), (1.147, 0.4225, -1.026), (-1.026, -0.3777, -1.054), (-1.026, 0.3777, -1.054), (1.026, -0.3777, -1.054), (1.026, 0.3777, -1.054), (-1.636, -0.2313, 1.027), (-1.636, 0.2313, 1.027), (-1.246, 0.2654, -0.9485), (-1.246, -0.2654, -0.9485), (1.75, 0.2313, 0.8984), (1.75, -0.2313, 0.8984), (1.246, -0.2654, -0.9485), (1.246, 0.2654, -0.9485), (1.086, -0.2313, -0.8513), (1.086, 0.2313, -0.8513), (-1.086, 0.2313, -0.8513), (-1.086, -0.2313, -0.8513), (-1.246, 0.2654, -1.026), (-1.246, -0.2654, -1.026), (1.246, -0.2654, -1.026), (1.246, 0.2654, -1.026), (-1.114, 0.2373, -1.054), (-1.114, -0.2373, -1.054), (1.114, -0.2373, -1.054), (1.114, 0.2373, -1.054), (-1.0, -0.3682, -0.683), (-1.0, -0.3682, -0.5147), (-1.0, -0.3682, -0.3464), (-1.0, -0.3682, -0.1781), (-1.0, -0.3682, -0.009778), (-1.0, -0.3682, 0.1585), (-1.0, -0.3682, 0.3268), (-1.0, -0.3682, 0.4951), (-1.0, -0.3682, 0.6634), (-1.0, -0.3682, 0.8317), (-1.0, 0.3682, 0.8317), (-1.0, 0.3682, 0.6634), (-1.0, 0.3682, 0.4951), (-1.0, 0.3682, 0.3268), (-1.0, 0.3682, 0.1585), (-1.0, 0.3682, -0.009778), (-1.0, 0.3682, -0.1781), (-1.0, 0.3682, -0.3464), (-1.0, 0.3682, -0.5147), (-1.0, 0.3682, -0.683), (1.0, 0.3682, 0.8317), (1.0, 0.3682, 0.6634), (1.0, 0.3682, 0.4951), (1.0, 0.3682, 0.3268), (1.0, 0.3682, 0.1585), (1.0, 0.3682, -0.009778), (1.0, 0.3682, -0.1781), (1.0, 0.3682, -0.3464), (1.0, 0.3682, -0.5147), (1.0, 0.3682, -0.683), (1.0, -0.3682, 0.8317), (1.0, -0.3682, 0.6634), (1.0, -0.3682, 0.4951), (1.0, -0.3682, 0.3268), (1.0, -0.3682, 0.1585), (1.0, -0.3682, -0.009778), (1.0, -0.3682, -0.1781), (1.0, -0.3682, -0.3464), (1.0, -0.3682, -0.5147), (1.0, -0.3682, -0.683), (-1.436, -0.2313, 0.8863), (-1.235, -0.2313, 0.7457), (-1.086, -0.2313, 0.4951), (-1.086, -0.2313, 0.3268), (-1.086, -0.2313, 0.1585), (-1.086, -0.2313, -0.009778), (-1.086, -0.2313, -0.1781), (-1.086, -0.2313, -0.3464), (-1.086, -0.2313, -0.5147), (-1.086, -0.2313, -0.683), (-1.436, 0.2313, 0.8863), (-1.235, 0.2313, 0.7457), (-1.086, 0.2313, 0.4951), (-1.086, 0.2313, 0.3268), (-1.086, 0.2313, 0.1585), (-1.086, 0.2313, -0.009778), (-1.086, 0.2313, -0.1781), (-1.086, 0.2313, -0.3464), (-1.086, 0.2313, -0.5147), (-1.086, 0.2313, -0.683), (1.486, 0.2313, 0.7819), (1.268, 0.2313, 0.634), (1.148, 0.2313, 0.4716), (1.086, 0.2313, 0.3268), (1.086, 0.2313, 0.1585), (1.086, 0.2313, -0.009778), (1.086, 0.2313, -0.1781), (1.086, 0.2313, -0.3464), (1.086, 0.2313, -0.5147), (1.086, 0.2313, -0.683), (1.486, -0.2313, 0.7819), (1.268, -0.2313, 0.634), (1.148, -0.2313, 0.4716), (1.086, -0.2313, 0.3268), (1.086, -0.2313, 0.1585), (1.086, -0.2313, -0.009778), (1.086, -0.2313, -0.1781), (1.086, -0.2313, -0.3464), (1.086, -0.2313, -0.5147), (1.086, -0.2313, -0.683), (-0.7775, 0.3682, 1.0), (0.7775, 0.3682, 1.0), (0.8921, 0.4225, -0.9485), (-0.8921, 0.4225, -0.9485), (0.7775, -0.3682, 1.0), (-0.7775, -0.3682, 1.0), (-0.8921, -0.4225, -0.9485), (0.8921, -0.4225, -0.9485), (-0.7775, -0.3682, -0.8513), (0.7775, -0.3682, -0.8513), (0.7775, 0.3682, -0.8513), (-0.7775, 0.3682, -0.8513), (0.8921, 0.4225, -1.026), (-0.8921, 0.4225, -1.026), (-0.8921, -0.4225, -1.026), (0.8921, -0.4225, -1.026), (0.7975, 0.3777, -1.054), (-0.7975, 0.3777, -1.054), (-0.7975, -0.3777, -1.054), (0.7975, -0.3777, -1.054), (-0.866, -0.2373, -1.054), (0.866, -0.2373, -1.054), (-0.866, 0.2373, -1.054), (0.866, 0.2373, -1.054), (0.8443, -0.2313, 1.0), (-0.8443, -0.2313, 1.0), (0.8443, 0.2313, 1.0), (-0.8443, 0.2313, 1.0), (0.7775, 0.3682, 0.8317), (-0.7775, 0.3682, 0.8317), (0.5382, 0.3682, 0.6634), (-0.5382, 0.3682, 0.6634), (0.5382, 0.3682, 0.4951), (-0.5382, 0.3682, 0.4951), (0.5382, 0.3682, 0.3268), (-0.5382, 0.3682, 0.3268), (0.5382, 0.3682, 0.1585), (-0.5382, 0.3682, 0.1585), (0.5382, 0.3682, -0.009778), (-0.5382, 0.3682, -0.009778), (0.5382, 0.3682, -0.1781), (-0.5382, 0.3682, -0.1781), (0.5382, 0.3682, -0.3464), (-0.5382, 0.3682, -0.3464), (0.5382, 0.3682, -0.5147), (-0.5382, 0.3682, -0.5147), (0.7775, 0.3682, -0.683), (-0.7775, 0.3682, -0.683), (-0.7775, -0.3682, 0.8317), (0.7775, -0.3682, 0.8317), (-0.5382, -0.3682, 0.6634), (0.5382, -0.3682, 0.6634), (-0.5382, -0.3682, 0.4951), (0.5382, -0.3682, 0.4951), (-0.5382, -0.3682, 0.3268), (0.5382, -0.3682, 0.3268), (-0.5382, -0.3682, 0.1585), (0.5382, -0.3682, 0.1585), (-0.5382, -0.3682, -0.009778), (0.5382, -0.3682, -0.009778), (-0.5382, -0.3682, -0.1781), (0.5382, -0.3682, -0.1781), (-0.5382, -0.3682, -0.3464), (0.5382, -0.3682, -0.3464), (-0.5382, -0.3682, -0.5147), (0.5382, -0.3682, -0.5147), (-0.7775, -0.3682, -0.683), (0.7775, -0.3682, -0.683), (0.7775, 0.3682, 0.8317), (-0.7775, 0.3682, 0.8317), (0.7775, 0.3682, -0.683), (-0.7775, 0.3682, -0.683), (-0.7775, -0.3682, 0.8317), (0.7775, -0.3682, 0.8317), (-0.7775, -0.3682, -0.683), (0.7775, -0.3682, -0.683), (0.7775, -0.3682, -0.5147), (-0.7775, -0.3682, -0.5147), (0.7775, -0.3682, -0.3464), (-0.7775, -0.3682, -0.3464), (0.7775, -0.3682, -0.1781), (-0.7775, -0.3682, -0.1781), (0.7775, -0.3682, -0.009778), (-0.7775, -0.3682, -0.009778), (0.7775, -0.3682, 0.1585), (-0.7775, -0.3682, 0.1585), (0.7775, -0.3682, 0.3268), (-0.7775, -0.3682, 0.3268), (0.7775, -0.3682, 0.4951), (-0.7775, -0.3682, 0.4951), (0.7775, -0.3682, 0.6634), (-0.7775, -0.3682, 0.6634), (-0.7775, 0.3682, -0.5147), (0.7775, 0.3682, -0.5147), (-0.7775, 0.3682, -0.3464), (0.7775, 0.3682, -0.3464), (-0.7775, 0.3682, -0.1781), (0.7775, 0.3682, -0.1781), (-0.7775, 0.3682, -0.009778), (0.7775, 0.3682, -0.009778), (-0.7775, 0.3682, 0.1585), (0.7775, 0.3682, 0.1585), (-0.7775, 0.3682, 0.3268), (0.7775, 0.3682, 0.3268), (-0.7775, 0.3682, 0.4951), (0.7775, 0.3682, 0.4951), (-0.7775, 0.3682, 0.6634), (0.7775, 0.3682, 0.6634)], [], [(30, 9, 2, 22), (130, 10, 6, 122), (28, 11, 4, 26), (128, 8, 0, 126), (122, 6, 15, 132), (147, 120, 3, 21), (194, 40, 8, 128), (119, 79, 11, 28), (190, 69, 10, 130), (99, 59, 9, 30), (134, 12, 16, 138), (126, 0, 12, 134), (26, 4, 14, 34), (22, 2, 13, 32), (143, 136, 19, 39), (132, 15, 19, 136), (34, 14, 18, 38), (32, 13, 17, 36), (12, 33, 37, 16), (33, 32, 36, 37), (15, 35, 39, 19), (35, 34, 38, 39), (139, 141, 38, 18), (141, 143, 39, 38), (0, 23, 33, 12), (23, 22, 32, 33), (6, 27, 35, 15), (27, 26, 34, 35), (40, 89, 31, 8), (89, 99, 30, 31), (69, 109, 29, 10), (109, 119, 28, 29), (125, 145, 20, 1), (145, 147, 21, 20), (10, 29, 27, 6), (29, 28, 26, 27), (8, 31, 23, 0), (31, 30, 22, 23), (24, 25, 110, 100), (100, 110, 111, 101), (101, 111, 112, 102), (102, 112, 113, 103), (103, 113, 114, 104), (104, 114, 115, 105), (105, 115, 116, 106), (106, 116, 117, 107), (107, 117, 118, 108), (108, 118, 119, 109), (7, 24, 100, 60), (60, 100, 101, 61), (61, 101, 102, 62), (62, 102, 103, 63), (63, 103, 104, 64), (64, 104, 105, 65), (65, 105, 106, 66), (66, 106, 107, 67), (67, 107, 108, 68), (68, 108, 109, 69), (20, 21, 90, 80), (80, 90, 91, 81), (81, 91, 92, 82), (82, 92, 93, 83), (83, 93, 94, 84), (84, 94, 95, 85), (85, 95, 96, 86), (86, 96, 97, 87), (87, 97, 98, 88), (88, 98, 99, 89), (1, 20, 80, 49), (49, 80, 81, 48), (48, 81, 82, 47), (47, 82, 83, 46), (46, 83, 84, 45), (45, 84, 85, 44), (44, 85, 86, 43), (43, 86, 87, 42), (42, 87, 88, 41), (41, 88, 89, 40), (21, 3, 50, 90), (90, 50, 51, 91), (91, 51, 52, 92), (92, 52, 53, 93), (93, 53, 54, 94), (94, 54, 55, 95), (95, 55, 56, 96), (96, 56, 57, 97), (97, 57, 58, 98), (98, 58, 59, 99), (121, 7, 60, 188), (188, 60, 61, 227), (227, 61, 62, 225), (225, 62, 63, 223), (223, 63, 64, 221), (221, 64, 65, 219), (219, 65, 66, 217), (217, 66, 67, 215), (215, 67, 68, 213), (213, 68, 69, 190), (25, 5, 70, 110), (110, 70, 71, 111), (111, 71, 72, 112), (112, 72, 73, 113), (113, 73, 74, 114), (114, 74, 75, 115), (115, 75, 76, 116), (116, 76, 77, 117), (117, 77, 78, 118), (118, 78, 79, 119), (125, 1, 49, 192), (192, 49, 48, 211), (211, 48, 47, 209), (209, 47, 46, 207), (207, 46, 45, 205), (205, 45, 44, 203), (203, 44, 43, 201), (201, 43, 42, 199), (199, 42, 41, 197), (197, 41, 40, 194), (78, 196, 195, 79), (77, 198, 196, 78), (76, 200, 198, 77), (75, 202, 200, 76), (74, 204, 202, 75), (73, 206, 204, 74), (72, 208, 206, 73), (71, 210, 208, 72), (70, 193, 210, 71), (5, 124, 193, 70), (58, 212, 191, 59), (57, 214, 212, 58), (56, 216, 214, 57), (55, 218, 216, 56), (54, 220, 218, 55), (53, 222, 220, 54), (52, 224, 222, 53), (51, 226, 224, 52), (50, 189, 226, 51), (3, 120, 189, 50), (148, 169, 168, 149), (25, 24, 146, 144), (144, 146, 147, 145), (5, 25, 144, 124), (124, 144, 145, 125), (37, 36, 142, 140), (140, 142, 143, 141), (16, 37, 140, 138), (138, 140, 141, 139), (13, 133, 137, 17), (133, 132, 136, 137), (36, 17, 137, 142), (142, 137, 136, 143), (4, 127, 135, 14), (127, 126, 134, 135), (14, 135, 139, 18), (135, 134, 138, 139), (59, 191, 131, 9), (191, 190, 130, 131), (79, 195, 129, 11), (195, 194, 128, 129), (24, 7, 121, 146), (146, 121, 120, 147), (2, 123, 133, 13), (123, 122, 132, 133), (11, 129, 127, 4), (129, 128, 126, 127), (9, 131, 123, 2), (131, 130, 122, 123), (164, 165, 163, 162), (184, 185, 183, 182), (180, 181, 179, 178), (176, 177, 175, 174), (172, 173, 171, 170), (121, 188, 149, 148, 189, 120), (167, 166, 190, 191), (187, 186, 194, 195), (185, 187, 195, 196), (186, 184, 197, 194), (183, 185, 196, 198), (184, 182, 199, 197), (181, 183, 198, 200), (182, 180, 201, 199), (179, 181, 200, 202), (180, 178, 203, 201), (177, 179, 202, 204), (178, 176, 205, 203), (175, 177, 204, 206), (176, 174, 207, 205), (173, 175, 206, 208), (174, 172, 209, 207), (171, 173, 208, 210), (172, 170, 211, 209), (169, 171, 210, 193), (170, 168, 192, 211), (165, 167, 191, 212), (166, 164, 213, 190), (163, 165, 212, 214), (164, 162, 215, 213), (161, 163, 214, 216), (162, 160, 217, 215), (159, 161, 216, 218), (160, 158, 219, 217), (157, 159, 218, 220), (158, 156, 221, 219), (155, 157, 220, 222), (156, 154, 223, 221), (153, 155, 222, 224), (154, 152, 225, 223), (151, 153, 224, 226), (152, 150, 227, 225), (149, 151, 226, 189), (150, 148, 188, 227), (161, 159, 158, 160), (157, 155, 154, 156), (153, 151, 150, 152), (194, 191, 190, 195), (186, 167, 165, 184), (165, 164, 185, 184), (187, 185, 164, 166), (163, 182, 183, 162), (183, 181, 160, 162), (181, 180, 161, 160), (182, 163, 161, 180), (179, 158, 159, 178), (178, 159, 157, 176), (177, 176, 157, 156), (179, 177, 156, 158), (175, 154, 155, 174), (174, 155, 153, 172), (173, 172, 153, 152), (175, 173, 152, 154), (171, 150, 151, 170), (170, 151, 149, 168), (171, 169, 148, 150), (125, 192, 169, 168, 193, 124)])
me_cube_002.materials.append(mat_gunmetal)
me_cube_002.use_remesh_preserve_volume = False
me_cube_002.use_remesh_preserve_attributes = False
me_cube_002.use_mirror_vertex_groups = False
me_cube_002.update()
me_cube_013 = bpy.data.meshes.new('Cube.013')
me_cube_013.from_pydata([(-0.864, -0.1742, -0.8007), (-0.864, 0.8441, -0.8007), (0.1543, -0.1742, -0.8007), (0.1543, 0.8441, -0.8007), (-0.864, -0.1742, -0.4102), (-0.864, 0.8441, -0.4102), (0.1543, 0.8441, -0.4366), (0.1543, -0.1742, -0.4366), (-0.04004, 0.8441, -0.8007), (-0.04004, -0.1742, -0.8007), (-0.04004, -0.1742, -0.4102), (-0.04004, 0.8441, -0.4102), (0.1543, 0.8441, 0.273), (0.1543, -0.1742, 0.273), (-0.04004, 0.8441, 0.273), (-0.04004, -0.1742, 0.273), (-0.9163, -0.07848, -0.8007), (0.1543, -0.07848, 0.3491), (0.1543, -0.07848, -0.8007), (0.1543, -0.07848, -0.4366), (-0.9163, -0.07848, -0.4366), (-0.04004, -0.07848, -0.4366), (-0.04004, -0.07848, 0.3491), (-0.04004, -0.07848, -0.8007), (-0.04004, -0.07848, 0.273), (0.1543, -0.07848, 0.273), (0.1543, 0.7503, -0.8007), (0.1543, 0.7503, -0.4366), (-0.04004, 0.7503, -0.4366), (-0.04004, 0.7503, 0.273), (0.1543, 0.7503, 0.273), (-0.9163, 0.7503, -0.8007), (0.1543, 0.7503, 0.3491), (-0.9163, 0.7503, -0.4366), (-0.04004, 0.7503, 0.3491), (-0.04004, 0.7503, -0.8007), (-0.6487, 0.7503, -0.4192), (-0.6487, -0.07848, -0.4192), (-0.2553, -0.07848, -0.4192), (-0.2553, 0.7503, -0.4192), (-0.864, -0.1557, -0.4366), (-0.04004, -0.1557, -0.4366), (-0.864, 0.8275, -0.4366), (-0.04004, 0.8275, -0.4366), (-0.6487, -0.1557, -0.4192), (-0.2553, -0.1557, -0.4192), (-0.6487, 0.8275, -0.4192), (-0.2553, 0.8275, -0.4192)], [], [(11, 6, 3, 8), (30, 27, 6, 12), (10, 4, 0, 9), (19, 7, 2, 18), (29, 34, 14), (14, 12, 6, 11), (13, 15, 10, 7), (7, 10, 9, 2), (5, 11, 8, 1), (33, 5, 1, 31), (21, 20, 4, 10), (22, 15, 13, 17), (28, 29, 14, 11), (22, 24, 15), (10, 15, 24, 21), (17, 13, 25), (21, 38, 45, 41), (4, 20, 16, 0), (27, 19, 18, 26), (13, 7, 19, 25), (6, 27, 26, 3), (11, 5, 33, 28), (17, 25, 30, 32), (24, 22, 34, 29), (20, 33, 31, 16), (16, 31, 35, 23), (17, 32, 34, 22), (23, 35, 26, 18), (32, 12, 14, 34), (12, 32, 30), (39, 36, 37, 38), (21, 28, 39, 38), (37, 20, 40, 44), (33, 20, 37, 36), (43, 42, 46, 47), (40, 41, 45, 44), (33, 36, 46, 42), (39, 28, 43, 47), (36, 39, 47, 46), (38, 37, 44, 45), (28, 33, 42, 43), (20, 21, 41, 40), (8, 35, 31, 1), (26, 35, 8, 3), (2, 9, 23, 18), (16, 23, 9, 0), (27, 28, 21, 19), (29, 28, 27, 30), (29, 30, 25, 24), (24, 25, 19, 21)])
me_cube_013.materials.append(mat_gunmetal)
me_cube_013.use_remesh_preserve_volume = False
me_cube_013.use_remesh_preserve_attributes = False
me_cube_013.use_mirror_vertex_groups = False
me_cube_013.update()
me_cube_014 = bpy.data.meshes.new('Cube.014')
me_cube_014.from_pydata([(-1.0, -1.0, -1.205), (-1.0, -1.0, 1.0), (-1.0, 1.0, -1.205), (-1.0, 1.0, 1.0), (1.0, -1.0, -1.205), (1.0, -1.0, 1.0), (1.0, 1.0, -1.205), (1.0, 1.0, 1.0)], [], [(1, 3, 2, 0), (3, 7, 6, 2), (7, 5, 4, 6), (5, 1, 0, 4), (0, 2, 6, 4), (5, 7, 3, 1)])
me_cube_014.materials.append(mat_glass_sight)
me_cube_014.use_remesh_preserve_volume = False
me_cube_014.use_remesh_preserve_attributes = False
me_cube_014.use_mirror_vertex_groups = False
me_cube_014.update()
me_cube_016 = bpy.data.meshes.new('Cube.016')
me_cube_016.from_pydata([(-0.06935, 0.08142, 0.1839), (-0.06935, 0.08142, 0.1928), (-0.06935, 0.09034, 0.1839), (-0.06935, 0.09034, 0.1928), (-0.06044, 0.08142, 0.1839), (-0.06044, 0.08142, 0.1928), (-0.06044, 0.09034, 0.1839), (-0.06044, 0.09034, 0.1928), (-0.06935, 0.08142, 0.2351), (-0.06935, 0.09034, 0.2351), (-0.06935, 0.09034, 0.1417), (-0.06935, 0.08142, 0.1417), (-0.06044, 0.09034, 0.2351), (-0.06044, 0.09034, 0.1417), (-0.06044, 0.08142, 0.2351), (-0.06044, 0.08142, 0.1417), (-0.06935, 0.03228, 0.1839), (-0.06935, 0.03228, 0.1928), (-0.06935, 0.1395, 0.1928), (-0.06935, 0.1395, 0.1839), (-0.06044, 0.1395, 0.1928), (-0.06044, 0.1395, 0.1839), (-0.06044, 0.03228, 0.1928), (-0.06044, 0.03228, 0.1839)], [], [(1, 3, 2, 0), (5, 1, 17, 22), (7, 5, 4, 6), (0, 4, 23, 16), (1, 5, 14, 8), (4, 0, 11, 15), (11, 10, 13, 15), (14, 12, 9, 8), (6, 4, 15, 13), (5, 7, 12, 14), (2, 6, 13, 10), (7, 3, 9, 12), (0, 2, 10, 11), (3, 1, 8, 9), (18, 20, 21, 19), (22, 17, 16, 23), (4, 5, 22, 23), (6, 2, 19, 21), (7, 6, 21, 20), (3, 7, 20, 18), (2, 3, 18, 19), (1, 0, 16, 17)])
me_cube_016.materials.append(mat_material_008)
me_cube_016.use_remesh_preserve_volume = False
me_cube_016.use_remesh_preserve_attributes = False
me_cube_016.use_mirror_vertex_groups = False
me_cube_016.update()

# ---- objects
ob_cube_020 = bpy.data.objects.new('Cube.020', me_cube)
ob_cube_019 = bpy.data.objects.new('Cube.019', me_cube_020)
ob_cube_018 = bpy.data.objects.new('Cube.018', me_cube_019)
ob_cube_017 = bpy.data.objects.new('Cube.017', me_cube_018)
ob_cube_015 = bpy.data.objects.new('Cube.015', me_cube_017)
ob_cube_012 = bpy.data.objects.new('Cube.012', me_cube_015)
ob_cube_011 = bpy.data.objects.new('Cube.011', me_cube_012)
ob_cube_010 = bpy.data.objects.new('Cube.010', me_cube_011)
ob_cube_009 = bpy.data.objects.new('Cube.009', me_cube_010)
ob_cube_008 = bpy.data.objects.new('Cube.008', me_cube_009)
ob_cube_007 = bpy.data.objects.new('Cube.007', me_cube_008)
ob_cube_006 = bpy.data.objects.new('Cube.006', me_cube_001)
ob_cube_005 = bpy.data.objects.new('Cube.005', me_cube_007)
ob_cube_004 = bpy.data.objects.new('Cube.004', me_cube_006)
ob_cube_003 = bpy.data.objects.new('Cube.003', me_cube_005)
ob_cube_002 = bpy.data.objects.new('Cube.002', me_cube_004)
ob_cube_001 = bpy.data.objects.new('Cube.001', me_cube_003)
ob_cube = bpy.data.objects.new('Cube', me_cube_002)
ob_lamp = bpy.data.objects.new('Lamp', light_lamp)
ob_camera = bpy.data.objects.new('Camera', cam_camera)
ob_cube_013 = bpy.data.objects.new('Cube.013', me_cube_013)
ob_cube_014 = bpy.data.objects.new('Cube.014', me_cube_014)
ob_cube_016 = bpy.data.objects.new('Cube.016', me_cube_016)

# ---- transforms, parenting, visibility, modifiers, constraints
ob_cube_020.location = (-2.381, -0.000129, -0.1755)
ob_cube_020.rotation_euler = (0.0, -0.9762, 0.0)
ob_cube_020.scale = (0.01228, 0.1668, -0.09939)
ob_cube_020.lineart.crease_threshold = 0.0
ob_cube_019.location = (-0.1965, -0.0003417, -0.6905)
ob_cube_019.rotation_euler = (8.541e-09, 0.3475, 4.866e-08)
ob_cube_019.scale = (0.02308, 0.05579, 0.02308)
ob_cube_019.lineart.crease_threshold = 0.0
ob_cube_018.location = (-0.829, -0.0004827, -0.377)
ob_cube_018.rotation_euler = (2.513e-08, -0.569, -8.593e-08)
ob_cube_018.scale = (0.03292, 0.08786, 0.03292)
ob_cube_018.lineart.crease_threshold = 0.0
ob_cube_017.location = (1.321, -1.651e-05, 0.2268)
ob_cube_017.rotation_euler = (1.305e-08, -0.424, -6.064e-08)
ob_cube_017.scale = (0.06779, 0.1585, 0.03617)
ob_cube_017.lineart.crease_threshold = 0.0
ob_cube_015.location = (1.29, -1.651e-05, 0.2987)
ob_cube_015.rotation_euler = (1.305e-08, -0.424, -6.064e-08)
ob_cube_015.scale = (0.06779, 0.1585, 0.03617)
ob_cube_015.lineart.crease_threshold = 0.0
ob_cube_012.location = (1.258, -1.651e-05, 0.3696)
ob_cube_012.rotation_euler = (1.305e-08, -0.424, -6.064e-08)
ob_cube_012.scale = (0.06779, 0.1585, 0.03617)
ob_cube_012.lineart.crease_threshold = 0.0
ob_cube_011.location = (1.226, -1.651e-05, 0.4404)
ob_cube_011.rotation_euler = (1.305e-08, -0.424, -6.064e-08)
ob_cube_011.scale = (0.06779, 0.1585, 0.03617)
ob_cube_011.lineart.crease_threshold = 0.0
ob_cube_010.location = (-2.245, 0.0003986, -0.1642)
ob_cube_010.rotation_euler = (5.492e-08, -0.7815, -1.333e-07)
ob_cube_010.scale = (0.1769, 0.1769, 0.1769)
ob_cube_010.lineart.crease_threshold = 0.0
ob_cube_009.location = (-0.2632, 0.0021, 0.1617)
ob_cube_009.scale = (1.294, 0.181, 0.02449)
ob_cube_009.lineart.crease_threshold = 0.0
ob_cube_008.location = (0.2194, 0.0021, 0.7005)
ob_cube_008.scale = (0.582, 0.2418, 0.02227)
ob_cube_008.lineart.crease_threshold = 0.0
ob_cube_007.location = (-1.101, 2.314e-05, 0.02133)
ob_cube_007.scale = (0.109, 0.109, 0.109)
ob_cube_007.lineart.crease_threshold = 0.0
_m = ob_cube_007.modifiers.new('Mirror', 'MIRROR')
_m.use_axis = (False, True, False)
ob_cube_006.location = (-0.02211, 2.314e-05, 0.3554)
ob_cube_006.scale = (0.1654, 0.1654, 0.1654)
ob_cube_006.lineart.crease_threshold = 0.0
ob_cube_005.location = (-0.2589, 0.0007548, 0.302)
ob_cube_005.scale = (0.03145, 0.03145, 0.03145)
ob_cube_005.lineart.crease_threshold = 0.0
_m = ob_cube_005.modifiers.new('Mirror', 'MIRROR')
_m.use_axis = (False, True, False)
ob_cube_004.location = (-0.4032, -1.192e-07, -0.01731)
ob_cube_004.scale = (0.1732, 0.1732, 0.1732)
ob_cube_004.lineart.crease_threshold = 0.0
ob_cube_003.location = (-1.597, -1.192e-07, -0.01731)
ob_cube_003.scale = (0.1803, 0.1803, 0.1803)
ob_cube_003.lineart.crease_threshold = 0.0
ob_cube_002.location = (-0.1481, 1.49e-08, -0.2765)
ob_cube_002.scale = (0.2309, 0.2021, 0.09299)
ob_cube_002.lineart.crease_threshold = 0.0
ob_cube_001.location = (0.7142, 1.788e-07, -0.9249)
ob_cube_001.rotation_euler = (7.577e-09, -0.3282, -4.575e-08)
ob_cube_001.scale = (0.3594, 0.1313, 0.8064)
ob_cube_001.lineart.crease_threshold = 0.0
ob_cube.location = (0.7372, 0.0, -0.9918)
ob_cube.rotation_euler = (7.492e-09, -0.3265, -4.549e-08)
ob_cube.scale = (0.4255, 0.4062, 0.9224)
ob_cube.lineart.crease_threshold = 0.0
ob_lamp.location = (4.076, 1.005, 5.904)
ob_lamp.rotation_euler = (0.6503, 0.05522, 1.866)
ob_lamp.lock_rotations_4d = False
ob_lamp.empty_display_type = 'ARROWS'
ob_lamp.color = (0.0, 0.0, 0.0, 0.0)
ob_lamp.lineart.crease_threshold = 0.0
ob_camera.location = (7.481, -6.508, 5.344)
ob_camera.rotation_euler = (1.109, 0.01082, 0.8149)
ob_camera.lock_rotations_4d = False
ob_camera.empty_display_type = 'ARROWS'
ob_camera.color = (0.0, 0.0, 0.0, 0.0)
ob_camera.display_type = 'WIRE'
ob_camera.lineart.crease_threshold = 0.0
ob_cube_013.location = (0.07681, 0.158, 1.097)
ob_cube_013.rotation_euler = (0.0, -0.0, -3.142)
ob_cube_013.scale = (0.4633, 0.4633, 0.4633)
ob_cube_013.lineart.crease_threshold = 0.0
ob_cube_014.location = (0.04994, 0.0014, 1.077)
ob_cube_014.rotation_euler = (0.0, -0.0, -3.142)
ob_cube_014.scale = (0.03357, 0.1994, 0.165)
ob_cube_014.lineart.crease_threshold = 0.0
ob_cube_016.location = (0.1276, -0.1102, 0.8194)
ob_cube_016.scale = (1.285, 1.285, 1.285)
ob_cube_016.lineart.crease_threshold = 0.0

# ---- collection membership
col_collection_1.objects.link(ob_cube_020)
col_collection_1.objects.link(ob_cube_019)
col_collection_1.objects.link(ob_cube_018)
col_collection_1.objects.link(ob_cube_017)
col_collection_1.objects.link(ob_cube_015)
col_collection_1.objects.link(ob_cube_012)
col_collection_1.objects.link(ob_cube_011)
col_collection_1.objects.link(ob_cube_010)
col_collection_1.objects.link(ob_cube_009)
col_collection_1.objects.link(ob_cube_008)
col_collection_1.objects.link(ob_cube_007)
col_collection_1.objects.link(ob_cube_006)
col_collection_1.objects.link(ob_cube_005)
col_collection_1.objects.link(ob_cube_004)
col_collection_1.objects.link(ob_cube_003)
col_collection_1.objects.link(ob_cube_002)
col_collection_1.objects.link(ob_cube_001)
col_collection_1.objects.link(ob_cube)
col_collection_1.objects.link(ob_lamp)
col_collection_1.objects.link(ob_camera)
col_collection_1.objects.link(ob_cube_013)
col_collection_1.objects.link(ob_cube_014)
col_collection_1.objects.link(ob_cube_016)

# ---- scene / render settings (as saved in the file)
scene.camera = ob_camera
scene.frame_start = 1; scene.frame_end = 250; scene.frame_set(4)
scene.render.engine = 'CYCLES'
scene.render.resolution_percentage = 50
scene.render.dither_intensity = 0.0
scene.cycles.use_denoising = False
scene.cycles.samples = 10
scene.cycles.sampling_pattern = 'TABULATED_SOBOL'
scene.cycles.light_sampling_threshold = 0.0
scene.cycles.use_adaptive_sampling = False
scene.cycles.use_light_tree = False
scene.cycles.blur_glossy = 0.0
scene.cycles.pixel_filter_type = 'GAUSSIAN'
scene.cycles.sample_clamp_indirect = 0.0
scene.view_settings.view_transform = 'Standard'
bpy.context.view_layer.update()
